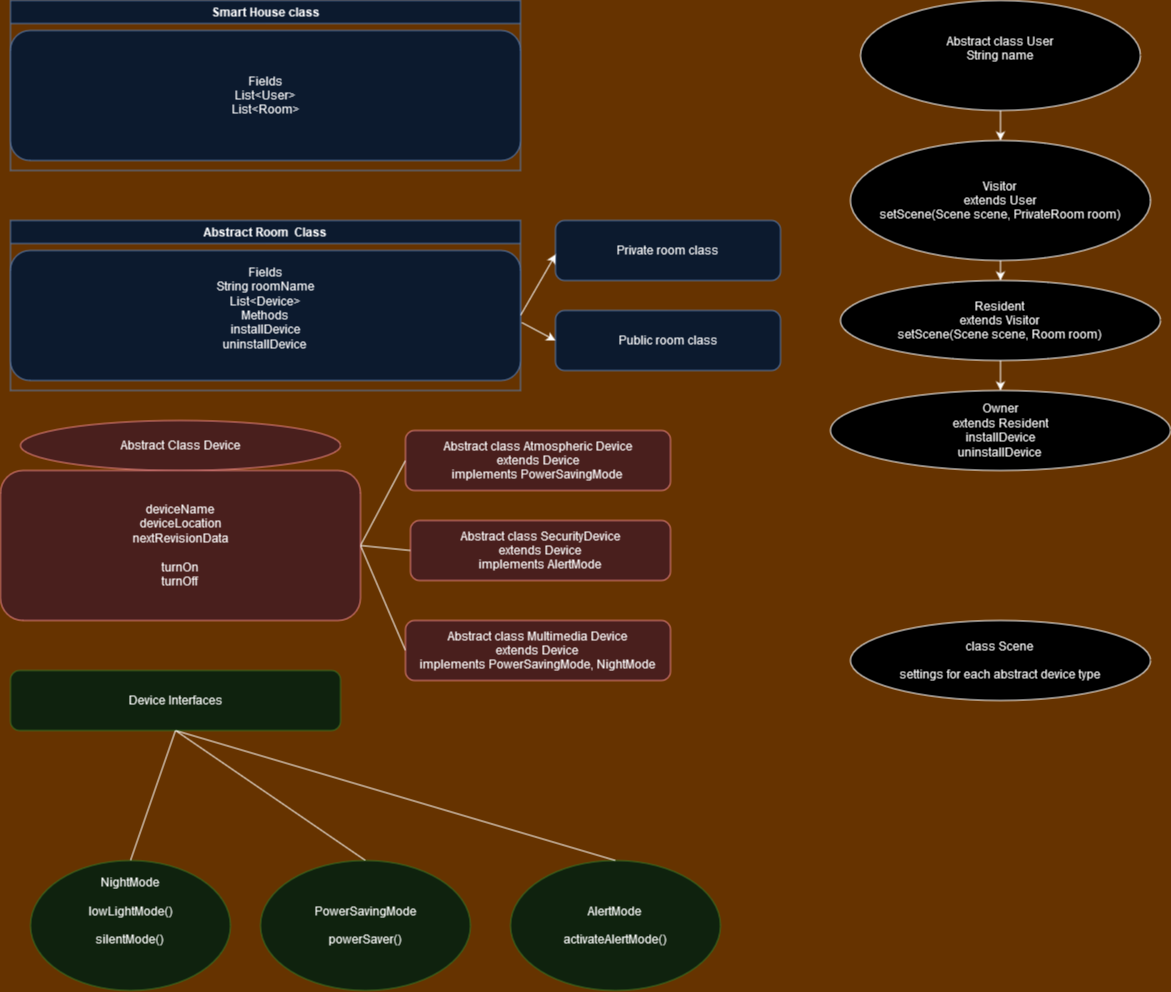

The diagram above was exported from draw.io. Its source (the exported page's mxGraphModel, read from the mxfile embedded in the PNG):
<mxGraphModel dx="2049" dy="2217" grid="1" gridSize="10" guides="1" tooltips="1" connect="1" arrows="1" fold="1" page="1" pageScale="1" pageWidth="850" pageHeight="1100" background="#663300" math="0" shadow="0">
  <root>
    <mxCell id="0" />
    <mxCell id="1" parent="0" />
    <mxCell id="LB6RR5R6ET7taKvT4Xzy-3" value="&lt;div&gt;Abstract Class Device&lt;/div&gt;" style="ellipse;whiteSpace=wrap;html=1;fillColor=#f8cecc;strokeColor=#b85450;" parent="1" vertex="1">
      <mxGeometry x="40" y="-650" width="320" height="50" as="geometry" />
    </mxCell>
    <mxCell id="LB6RR5R6ET7taKvT4Xzy-4" value="&lt;div&gt;deviceName&lt;/div&gt;&lt;div&gt;deviceLocation&lt;/div&gt;&lt;div&gt;nextRevisionData&lt;/div&gt;&lt;div&gt;&lt;br&gt;&lt;/div&gt;&lt;div&gt;turnOn&lt;/div&gt;&lt;div&gt;turnOff&lt;br&gt;&lt;/div&gt;" style="rounded=1;whiteSpace=wrap;html=1;fillColor=#f8cecc;strokeColor=#b85450;" parent="1" vertex="1">
      <mxGeometry x="20" y="-600" width="360" height="150" as="geometry" />
    </mxCell>
    <mxCell id="LB6RR5R6ET7taKvT4Xzy-5" value="Device Interfaces" style="rounded=1;whiteSpace=wrap;html=1;fillColor=#d5e8d4;strokeColor=#82b366;" parent="1" vertex="1">
      <mxGeometry x="30" y="-400" width="330" height="60" as="geometry" />
    </mxCell>
    <mxCell id="LB6RR5R6ET7taKvT4Xzy-6" value="&lt;div&gt;NightMode&lt;/div&gt;&lt;div&gt;&lt;br&gt;&lt;/div&gt;&lt;div&gt;lowLightMode()&lt;/div&gt;&lt;div&gt;&lt;br&gt;&lt;/div&gt;&lt;div&gt;silentMode()&lt;br&gt;&lt;/div&gt;&lt;div&gt;&lt;br&gt;&lt;/div&gt;&lt;div&gt;&lt;br&gt;&lt;/div&gt;" style="ellipse;whiteSpace=wrap;html=1;fillColor=#d5e8d4;strokeColor=#82b366;" parent="1" vertex="1">
      <mxGeometry x="50" y="-210" width="200" height="130" as="geometry" />
    </mxCell>
    <mxCell id="LB6RR5R6ET7taKvT4Xzy-7" value="&lt;div&gt;PowerSavingMode&lt;/div&gt;&lt;div&gt;&lt;br&gt;&lt;/div&gt;&lt;div&gt;powerSaver()&lt;br&gt;&lt;/div&gt;" style="ellipse;whiteSpace=wrap;html=1;fillColor=#d5e8d4;strokeColor=#82b366;" parent="1" vertex="1">
      <mxGeometry x="280" y="-210" width="210" height="130" as="geometry" />
    </mxCell>
    <mxCell id="LB6RR5R6ET7taKvT4Xzy-8" value="&lt;div&gt;AlertMode&lt;/div&gt;&lt;div&gt;&lt;br&gt;&lt;/div&gt;&lt;div&gt;activateAlertMode()&lt;br&gt;&lt;/div&gt;" style="ellipse;whiteSpace=wrap;html=1;fillColor=#d5e8d4;strokeColor=#82b366;" parent="1" vertex="1">
      <mxGeometry x="530" y="-210" width="210" height="130" as="geometry" />
    </mxCell>
    <mxCell id="LB6RR5R6ET7taKvT4Xzy-10" value="" style="endArrow=none;html=1;rounded=0;exitX=0.5;exitY=0;exitDx=0;exitDy=0;entryX=0.5;entryY=1;entryDx=0;entryDy=0;" parent="1" source="LB6RR5R6ET7taKvT4Xzy-6" target="LB6RR5R6ET7taKvT4Xzy-5" edge="1">
      <mxGeometry width="50" height="50" relative="1" as="geometry">
        <mxPoint x="390" y="-330" as="sourcePoint" />
        <mxPoint x="440" y="-380" as="targetPoint" />
      </mxGeometry>
    </mxCell>
    <mxCell id="LB6RR5R6ET7taKvT4Xzy-11" value="" style="endArrow=none;html=1;rounded=0;exitX=0.5;exitY=0;exitDx=0;exitDy=0;entryX=0.5;entryY=1;entryDx=0;entryDy=0;" parent="1" source="LB6RR5R6ET7taKvT4Xzy-7" target="LB6RR5R6ET7taKvT4Xzy-5" edge="1">
      <mxGeometry width="50" height="50" relative="1" as="geometry">
        <mxPoint x="390" y="-330" as="sourcePoint" />
        <mxPoint x="440" y="-380" as="targetPoint" />
      </mxGeometry>
    </mxCell>
    <mxCell id="LB6RR5R6ET7taKvT4Xzy-12" value="" style="endArrow=none;html=1;rounded=0;exitX=0.5;exitY=1;exitDx=0;exitDy=0;entryX=0.5;entryY=0;entryDx=0;entryDy=0;" parent="1" source="LB6RR5R6ET7taKvT4Xzy-5" target="LB6RR5R6ET7taKvT4Xzy-8" edge="1">
      <mxGeometry width="50" height="50" relative="1" as="geometry">
        <mxPoint x="390" y="-330" as="sourcePoint" />
        <mxPoint x="440" y="-380" as="targetPoint" />
      </mxGeometry>
    </mxCell>
    <mxCell id="LB6RR5R6ET7taKvT4Xzy-13" value="&lt;div&gt;Abstract class User&lt;/div&gt;&lt;div&gt;String name&lt;br&gt;&lt;/div&gt;&lt;div&gt;&lt;br&gt;&lt;/div&gt;" style="ellipse;whiteSpace=wrap;html=1;" parent="1" vertex="1">
      <mxGeometry x="880" y="-1070" width="280" height="110" as="geometry" />
    </mxCell>
    <mxCell id="LB6RR5R6ET7taKvT4Xzy-495" value="&lt;div&gt;Smart House class&lt;/div&gt;" style="swimlane;whiteSpace=wrap;html=1;fillColor=#dae8fc;strokeColor=#6c8ebf;" parent="1" vertex="1">
      <mxGeometry x="30" y="-1070" width="510" height="170" as="geometry" />
    </mxCell>
    <mxCell id="LB6RR5R6ET7taKvT4Xzy-496" value="&lt;div&gt;Fields&lt;/div&gt;&lt;div&gt;List&amp;lt;User&amp;gt;&lt;br&gt;&lt;/div&gt;&lt;div&gt;List&amp;lt;Room&amp;gt;&lt;/div&gt;" style="rounded=1;whiteSpace=wrap;html=1;fillColor=#dae8fc;strokeColor=#6c8ebf;" parent="LB6RR5R6ET7taKvT4Xzy-495" vertex="1">
      <mxGeometry y="30" width="510" height="130" as="geometry" />
    </mxCell>
    <mxCell id="yLEq_J4bFB693XNkT7zh-1" value="&lt;div&gt;Abstract Room&amp;nbsp; Class&lt;/div&gt;" style="swimlane;whiteSpace=wrap;html=1;fillColor=#dae8fc;strokeColor=#6c8ebf;" vertex="1" parent="1">
      <mxGeometry x="30" y="-850" width="510" height="170" as="geometry" />
    </mxCell>
    <mxCell id="yLEq_J4bFB693XNkT7zh-2" value="&lt;div&gt;Fields&lt;/div&gt;&lt;div&gt;String roomName&lt;/div&gt;&lt;div&gt;List&amp;lt;Device&amp;gt;&lt;/div&gt;&lt;div&gt;Methods&lt;/div&gt;&lt;div&gt;installDevice&lt;/div&gt;&lt;div&gt;uninstallDevice&lt;br&gt;&lt;/div&gt;&lt;div&gt;&lt;br&gt;&lt;/div&gt;" style="rounded=1;whiteSpace=wrap;html=1;fillColor=#dae8fc;strokeColor=#6c8ebf;" vertex="1" parent="yLEq_J4bFB693XNkT7zh-1">
      <mxGeometry y="30" width="510" height="130" as="geometry" />
    </mxCell>
    <mxCell id="yLEq_J4bFB693XNkT7zh-5" value="&lt;div&gt;Abstract class Atmospheric Device&lt;/div&gt;&lt;div&gt;extends Device&lt;/div&gt;&lt;div&gt;implements PowerSavingMode&lt;br&gt;&lt;/div&gt;" style="rounded=1;whiteSpace=wrap;html=1;fillColor=#f8cecc;strokeColor=#b85450;" vertex="1" parent="1">
      <mxGeometry x="425" y="-640" width="265" height="60" as="geometry" />
    </mxCell>
    <mxCell id="yLEq_J4bFB693XNkT7zh-6" value="&lt;div&gt;Abstract class SecurityDevice&lt;/div&gt;&lt;div&gt;extends Device&lt;/div&gt;&lt;div&gt;implements AlertMode&lt;br&gt;&lt;/div&gt;" style="rounded=1;whiteSpace=wrap;html=1;fillColor=#f8cecc;strokeColor=#b85450;" vertex="1" parent="1">
      <mxGeometry x="430" y="-550" width="260" height="60" as="geometry" />
    </mxCell>
    <mxCell id="yLEq_J4bFB693XNkT7zh-7" value="&lt;div&gt;Abstract class Multimedia Device&lt;/div&gt;&lt;div&gt;extends Device&lt;/div&gt;&lt;div&gt;implements PowerSavingMode, NightMode&lt;br&gt;&lt;/div&gt;" style="rounded=1;whiteSpace=wrap;html=1;fillColor=#f8cecc;strokeColor=#b85450;" vertex="1" parent="1">
      <mxGeometry x="425" y="-450" width="265" height="60" as="geometry" />
    </mxCell>
    <mxCell id="yLEq_J4bFB693XNkT7zh-8" value="" style="endArrow=none;html=1;rounded=0;exitX=1;exitY=0.5;exitDx=0;exitDy=0;entryX=0;entryY=0.5;entryDx=0;entryDy=0;" edge="1" parent="1" source="LB6RR5R6ET7taKvT4Xzy-4" target="yLEq_J4bFB693XNkT7zh-7">
      <mxGeometry width="50" height="50" relative="1" as="geometry">
        <mxPoint x="460" y="-400" as="sourcePoint" />
        <mxPoint x="510" y="-450" as="targetPoint" />
      </mxGeometry>
    </mxCell>
    <mxCell id="yLEq_J4bFB693XNkT7zh-9" value="" style="endArrow=none;html=1;rounded=0;entryX=0;entryY=0.5;entryDx=0;entryDy=0;exitX=1;exitY=0.5;exitDx=0;exitDy=0;" edge="1" parent="1" source="LB6RR5R6ET7taKvT4Xzy-4" target="yLEq_J4bFB693XNkT7zh-6">
      <mxGeometry width="50" height="50" relative="1" as="geometry">
        <mxPoint x="460" y="-400" as="sourcePoint" />
        <mxPoint x="510" y="-450" as="targetPoint" />
      </mxGeometry>
    </mxCell>
    <mxCell id="yLEq_J4bFB693XNkT7zh-10" value="" style="endArrow=none;html=1;rounded=0;exitX=1;exitY=0.5;exitDx=0;exitDy=0;entryX=0;entryY=0.5;entryDx=0;entryDy=0;" edge="1" parent="1" source="LB6RR5R6ET7taKvT4Xzy-4" target="yLEq_J4bFB693XNkT7zh-5">
      <mxGeometry width="50" height="50" relative="1" as="geometry">
        <mxPoint x="460" y="-400" as="sourcePoint" />
        <mxPoint x="510" y="-450" as="targetPoint" />
      </mxGeometry>
    </mxCell>
    <mxCell id="yLEq_J4bFB693XNkT7zh-11" value="&lt;div&gt;Visitor&lt;br&gt;&lt;/div&gt;&lt;div&gt;extends User&lt;/div&gt;&lt;div&gt;setScene(Scene scene, PrivateRoom room)&lt;br&gt;&lt;/div&gt;" style="ellipse;whiteSpace=wrap;html=1;" vertex="1" parent="1">
      <mxGeometry x="870" y="-930" width="300" height="120" as="geometry" />
    </mxCell>
    <mxCell id="yLEq_J4bFB693XNkT7zh-12" value="&lt;div&gt;Resident&lt;/div&gt;&lt;div&gt;extends Visitor&lt;/div&gt;&lt;div&gt;setScene(Scene scene, Room room)&lt;br&gt;&lt;/div&gt;" style="ellipse;whiteSpace=wrap;html=1;" vertex="1" parent="1">
      <mxGeometry x="860" y="-790" width="320" height="80" as="geometry" />
    </mxCell>
    <mxCell id="yLEq_J4bFB693XNkT7zh-13" value="&lt;div&gt;Owner&lt;/div&gt;&lt;div&gt;extends Resident&lt;/div&gt;&lt;div&gt;installDevice&lt;/div&gt;&lt;div&gt;uninstallDevice&lt;br&gt;&lt;/div&gt;" style="ellipse;whiteSpace=wrap;html=1;" vertex="1" parent="1">
      <mxGeometry x="850" y="-680" width="340" height="80" as="geometry" />
    </mxCell>
    <mxCell id="yLEq_J4bFB693XNkT7zh-14" value="" style="endArrow=classic;html=1;rounded=0;exitX=0.5;exitY=1;exitDx=0;exitDy=0;entryX=0.5;entryY=0;entryDx=0;entryDy=0;" edge="1" parent="1" source="LB6RR5R6ET7taKvT4Xzy-13" target="yLEq_J4bFB693XNkT7zh-11">
      <mxGeometry width="50" height="50" relative="1" as="geometry">
        <mxPoint x="1080" y="-830" as="sourcePoint" />
        <mxPoint x="1130" y="-880" as="targetPoint" />
      </mxGeometry>
    </mxCell>
    <mxCell id="yLEq_J4bFB693XNkT7zh-15" value="" style="endArrow=classic;html=1;rounded=0;exitX=0.5;exitY=1;exitDx=0;exitDy=0;entryX=0.5;entryY=0;entryDx=0;entryDy=0;" edge="1" parent="1" source="yLEq_J4bFB693XNkT7zh-11" target="yLEq_J4bFB693XNkT7zh-12">
      <mxGeometry width="50" height="50" relative="1" as="geometry">
        <mxPoint x="1010" y="-770" as="sourcePoint" />
        <mxPoint x="1060" y="-820" as="targetPoint" />
      </mxGeometry>
    </mxCell>
    <mxCell id="yLEq_J4bFB693XNkT7zh-16" value="" style="endArrow=classic;html=1;rounded=0;exitX=0.5;exitY=1;exitDx=0;exitDy=0;entryX=0.5;entryY=0;entryDx=0;entryDy=0;" edge="1" parent="1" source="yLEq_J4bFB693XNkT7zh-12" target="yLEq_J4bFB693XNkT7zh-13">
      <mxGeometry width="50" height="50" relative="1" as="geometry">
        <mxPoint x="1080" y="-830" as="sourcePoint" />
        <mxPoint x="1130" y="-880" as="targetPoint" />
      </mxGeometry>
    </mxCell>
    <mxCell id="yLEq_J4bFB693XNkT7zh-17" value="&lt;div&gt;class Scene&lt;/div&gt;&lt;div&gt;&lt;br&gt;&lt;/div&gt;&lt;div&gt;settings for each abstract device type&lt;br&gt;&lt;/div&gt;" style="ellipse;whiteSpace=wrap;html=1;" vertex="1" parent="1">
      <mxGeometry x="870" y="-450" width="300" height="80" as="geometry" />
    </mxCell>
    <mxCell id="yLEq_J4bFB693XNkT7zh-18" value="Private room class" style="rounded=1;whiteSpace=wrap;html=1;fillColor=#dae8fc;strokeColor=#6c8ebf;" vertex="1" parent="1">
      <mxGeometry x="575" y="-850" width="225" height="60" as="geometry" />
    </mxCell>
    <mxCell id="yLEq_J4bFB693XNkT7zh-19" value="&lt;div&gt;Public room class&lt;/div&gt;" style="rounded=1;whiteSpace=wrap;html=1;fillColor=#dae8fc;strokeColor=#6c8ebf;" vertex="1" parent="1">
      <mxGeometry x="575" y="-760" width="225" height="60" as="geometry" />
    </mxCell>
    <mxCell id="yLEq_J4bFB693XNkT7zh-20" value="" style="endArrow=classic;html=1;rounded=0;exitX=1.002;exitY=0.553;exitDx=0;exitDy=0;exitPerimeter=0;entryX=0;entryY=0.5;entryDx=0;entryDy=0;" edge="1" parent="1" source="yLEq_J4bFB693XNkT7zh-2" target="yLEq_J4bFB693XNkT7zh-19">
      <mxGeometry width="50" height="50" relative="1" as="geometry">
        <mxPoint x="570" y="-720" as="sourcePoint" />
        <mxPoint x="620" y="-770" as="targetPoint" />
      </mxGeometry>
    </mxCell>
    <mxCell id="yLEq_J4bFB693XNkT7zh-21" value="" style="endArrow=classic;html=1;rounded=0;exitX=1;exitY=0.5;exitDx=0;exitDy=0;entryX=0.001;entryY=0.564;entryDx=0;entryDy=0;entryPerimeter=0;" edge="1" parent="1" source="yLEq_J4bFB693XNkT7zh-2" target="yLEq_J4bFB693XNkT7zh-18">
      <mxGeometry width="50" height="50" relative="1" as="geometry">
        <mxPoint x="570" y="-720" as="sourcePoint" />
        <mxPoint x="620" y="-770" as="targetPoint" />
      </mxGeometry>
    </mxCell>
  </root>
</mxGraphModel>